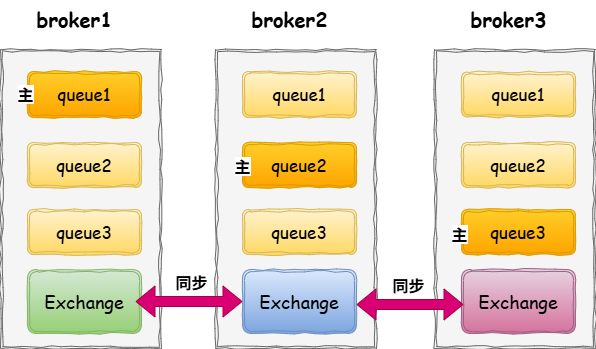

The diagram above was exported from draw.io. Its source (the exported page's mxGraphModel, read from the mxfile embedded in the PNG):
<mxGraphModel dx="2373" dy="906" grid="0" gridSize="10" guides="1" tooltips="1" connect="1" arrows="1" fold="1" page="1" pageScale="1" pageWidth="827" pageHeight="1169" math="0" shadow="0">
  <root>
    <mxCell id="0" />
    <mxCell id="1" parent="0" />
    <mxCell id="qeLDtZ5ztvGhac-9AnLa-1" value="" style="shape=ext;double=1;rounded=0;whiteSpace=wrap;html=1;comic=1;fillColor=#f5f5f5;strokeColor=#666666;fontColor=#333333;" vertex="1" parent="1">
      <mxGeometry x="-99" y="333" width="161" height="299" as="geometry" />
    </mxCell>
    <mxCell id="qeLDtZ5ztvGhac-9AnLa-2" value="&lt;font style=&quot;font-size: 18px;&quot; face=&quot;Comic Sans MS&quot;&gt;Exchange&lt;/font&gt;" style="shape=ext;double=1;rounded=1;whiteSpace=wrap;html=1;comic=1;fillColor=#d5e8d4;strokeColor=#82b366;gradientColor=#97d077;" vertex="1" parent="1">
      <mxGeometry x="-72" y="553" width="114" height="64" as="geometry" />
    </mxCell>
    <mxCell id="qeLDtZ5ztvGhac-9AnLa-3" value="&lt;font face=&quot;Comic Sans MS&quot; style=&quot;font-size: 17px;&quot;&gt;queue1&lt;/font&gt;" style="shape=ext;double=1;rounded=1;whiteSpace=wrap;html=1;comic=1;fillColor=#ffcd28;strokeColor=#d79b00;gradientColor=#ffa500;" vertex="1" parent="1">
      <mxGeometry x="-72" y="355" width="114" height="46" as="geometry" />
    </mxCell>
    <mxCell id="qeLDtZ5ztvGhac-9AnLa-4" value="&lt;span style=&quot;font-family: &amp;quot;Comic Sans MS&amp;quot;; font-size: 17px;&quot;&gt;queue2&lt;/span&gt;" style="shape=ext;double=1;rounded=1;whiteSpace=wrap;html=1;comic=1;fillColor=#fff2cc;strokeColor=#d6b656;gradientColor=#ffd966;" vertex="1" parent="1">
      <mxGeometry x="-72" y="426" width="114" height="45" as="geometry" />
    </mxCell>
    <mxCell id="qeLDtZ5ztvGhac-9AnLa-5" value="&lt;span style=&quot;font-family: &amp;quot;Comic Sans MS&amp;quot;; font-size: 17px;&quot;&gt;queue3&lt;/span&gt;" style="shape=ext;double=1;rounded=1;whiteSpace=wrap;html=1;comic=1;fillColor=#fff2cc;strokeColor=#d6b656;gradientColor=#ffd966;" vertex="1" parent="1">
      <mxGeometry x="-72" y="493" width="114" height="45" as="geometry" />
    </mxCell>
    <mxCell id="qeLDtZ5ztvGhac-9AnLa-6" value="&lt;font face=&quot;Comic Sans MS&quot; style=&quot;font-size: 20px;&quot;&gt;&lt;b&gt;broker1&lt;/b&gt;&lt;/font&gt;" style="text;html=1;align=center;verticalAlign=middle;resizable=0;points=[];autosize=1;strokeColor=none;fillColor=none;" vertex="1" parent="1">
      <mxGeometry x="-72" y="284" width="94" height="36" as="geometry" />
    </mxCell>
    <mxCell id="qeLDtZ5ztvGhac-9AnLa-7" value="" style="shape=ext;double=1;rounded=0;whiteSpace=wrap;html=1;comic=1;fillColor=#f5f5f5;strokeColor=#666666;fontColor=#333333;" vertex="1" parent="1">
      <mxGeometry x="116" y="333" width="161" height="299" as="geometry" />
    </mxCell>
    <mxCell id="qeLDtZ5ztvGhac-9AnLa-8" value="&lt;font style=&quot;font-size: 18px;&quot; face=&quot;Comic Sans MS&quot;&gt;Exchange&lt;/font&gt;" style="shape=ext;double=1;rounded=1;whiteSpace=wrap;html=1;comic=1;fillColor=#dae8fc;strokeColor=#6c8ebf;gradientColor=#7ea6e0;" vertex="1" parent="1">
      <mxGeometry x="143" y="553" width="114" height="64" as="geometry" />
    </mxCell>
    <mxCell id="qeLDtZ5ztvGhac-9AnLa-9" value="&lt;font face=&quot;Comic Sans MS&quot; style=&quot;font-size: 17px;&quot;&gt;queue1&lt;/font&gt;" style="shape=ext;double=1;rounded=1;whiteSpace=wrap;html=1;comic=1;fillColor=#fff2cc;strokeColor=#d6b656;gradientColor=#ffd966;" vertex="1" parent="1">
      <mxGeometry x="143" y="355" width="114" height="46" as="geometry" />
    </mxCell>
    <mxCell id="qeLDtZ5ztvGhac-9AnLa-10" value="&lt;span style=&quot;font-family: &amp;quot;Comic Sans MS&amp;quot;; font-size: 17px;&quot;&gt;queue2&lt;/span&gt;" style="shape=ext;double=1;rounded=1;whiteSpace=wrap;html=1;comic=1;fillColor=#ffcd28;strokeColor=#d79b00;gradientColor=#ffa500;" vertex="1" parent="1">
      <mxGeometry x="143" y="426" width="114" height="45" as="geometry" />
    </mxCell>
    <mxCell id="qeLDtZ5ztvGhac-9AnLa-11" value="&lt;span style=&quot;font-family: &amp;quot;Comic Sans MS&amp;quot;; font-size: 17px;&quot;&gt;queue3&lt;/span&gt;" style="shape=ext;double=1;rounded=1;whiteSpace=wrap;html=1;comic=1;fillColor=#fff2cc;strokeColor=#d6b656;gradientColor=#ffd966;" vertex="1" parent="1">
      <mxGeometry x="143" y="493" width="114" height="45" as="geometry" />
    </mxCell>
    <mxCell id="qeLDtZ5ztvGhac-9AnLa-12" value="&lt;font face=&quot;Comic Sans MS&quot; style=&quot;font-size: 20px;&quot;&gt;&lt;b&gt;broker2&lt;/b&gt;&lt;/font&gt;" style="text;html=1;align=center;verticalAlign=middle;resizable=0;points=[];autosize=1;strokeColor=none;fillColor=none;" vertex="1" parent="1">
      <mxGeometry x="143" y="284" width="94" height="36" as="geometry" />
    </mxCell>
    <mxCell id="qeLDtZ5ztvGhac-9AnLa-13" value="" style="shape=ext;double=1;rounded=0;whiteSpace=wrap;html=1;comic=1;fillColor=#f5f5f5;strokeColor=#666666;fontColor=#333333;" vertex="1" parent="1">
      <mxGeometry x="335" y="333" width="161" height="299" as="geometry" />
    </mxCell>
    <mxCell id="qeLDtZ5ztvGhac-9AnLa-14" value="&lt;font style=&quot;font-size: 18px;&quot; face=&quot;Comic Sans MS&quot;&gt;Exchange&lt;/font&gt;" style="shape=ext;double=1;rounded=1;whiteSpace=wrap;html=1;comic=1;fillColor=#e6d0de;strokeColor=#996185;gradientColor=#d5739d;" vertex="1" parent="1">
      <mxGeometry x="362" y="553" width="114" height="64" as="geometry" />
    </mxCell>
    <mxCell id="qeLDtZ5ztvGhac-9AnLa-15" value="&lt;span style=&quot;font-family: &amp;quot;Comic Sans MS&amp;quot;; font-size: 17px;&quot;&gt;queue2&lt;/span&gt;" style="shape=ext;double=1;rounded=1;whiteSpace=wrap;html=1;comic=1;fillColor=#fff2cc;strokeColor=#d6b656;gradientColor=#ffd966;" vertex="1" parent="1">
      <mxGeometry x="362" y="426" width="114" height="45" as="geometry" />
    </mxCell>
    <mxCell id="qeLDtZ5ztvGhac-9AnLa-16" value="&lt;span style=&quot;font-family: &amp;quot;Comic Sans MS&amp;quot;; font-size: 17px;&quot;&gt;queue1&lt;/span&gt;" style="shape=ext;double=1;rounded=1;whiteSpace=wrap;html=1;comic=1;fillColor=#fff2cc;strokeColor=#d6b656;gradientColor=#ffd966;" vertex="1" parent="1">
      <mxGeometry x="362" y="355.5" width="114" height="45" as="geometry" />
    </mxCell>
    <mxCell id="qeLDtZ5ztvGhac-9AnLa-17" value="&lt;font face=&quot;Comic Sans MS&quot; style=&quot;font-size: 20px;&quot;&gt;&lt;b&gt;broker3&lt;/b&gt;&lt;/font&gt;" style="text;html=1;align=center;verticalAlign=middle;resizable=0;points=[];autosize=1;strokeColor=none;fillColor=none;" vertex="1" parent="1">
      <mxGeometry x="362" y="284" width="94" height="36" as="geometry" />
    </mxCell>
    <mxCell id="qeLDtZ5ztvGhac-9AnLa-21" value="" style="shape=flexArrow;endArrow=classic;startArrow=classic;html=1;rounded=0;fillColor=#d80073;strokeColor=#A50040;" edge="1" parent="1" target="qeLDtZ5ztvGhac-9AnLa-8">
      <mxGeometry width="100" height="100" relative="1" as="geometry">
        <mxPoint x="36" y="585" as="sourcePoint" />
        <mxPoint x="246" y="500" as="targetPoint" />
      </mxGeometry>
    </mxCell>
    <mxCell id="qeLDtZ5ztvGhac-9AnLa-22" value="" style="shape=flexArrow;endArrow=classic;startArrow=classic;html=1;rounded=0;fillColor=#d80073;strokeColor=#A50040;" edge="1" parent="1">
      <mxGeometry width="100" height="100" relative="1" as="geometry">
        <mxPoint x="257" y="588" as="sourcePoint" />
        <mxPoint x="364" y="588" as="targetPoint" />
      </mxGeometry>
    </mxCell>
    <mxCell id="qeLDtZ5ztvGhac-9AnLa-23" value="&lt;font face=&quot;Comic Sans MS&quot; style=&quot;font-size: 16px;&quot;&gt;&lt;b&gt;同步&lt;/b&gt;&lt;/font&gt;" style="edgeLabel;html=1;align=center;verticalAlign=middle;resizable=0;points=[];" vertex="1" connectable="0" parent="1">
      <mxGeometry x="83" y="570" as="geometry">
        <mxPoint x="8" y="-5" as="offset" />
      </mxGeometry>
    </mxCell>
    <mxCell id="qeLDtZ5ztvGhac-9AnLa-24" value="&lt;font face=&quot;Comic Sans MS&quot; style=&quot;font-size: 16px;&quot;&gt;&lt;b&gt;同步&lt;/b&gt;&lt;/font&gt;" style="edgeLabel;html=1;align=center;verticalAlign=middle;resizable=0;points=[];" vertex="1" connectable="0" parent="1">
      <mxGeometry x="300" y="573" as="geometry">
        <mxPoint x="8" y="-5" as="offset" />
      </mxGeometry>
    </mxCell>
    <mxCell id="qeLDtZ5ztvGhac-9AnLa-25" value="&lt;span style=&quot;font-family: &amp;quot;Comic Sans MS&amp;quot;; font-size: 17px;&quot;&gt;queue3&lt;/span&gt;" style="shape=ext;double=1;rounded=1;whiteSpace=wrap;html=1;comic=1;fillColor=#ffcd28;strokeColor=#d79b00;gradientColor=#ffa500;" vertex="1" parent="1">
      <mxGeometry x="362" y="493" width="114" height="45" as="geometry" />
    </mxCell>
    <mxCell id="qeLDtZ5ztvGhac-9AnLa-26" value="&lt;font face=&quot;Comic Sans MS&quot; style=&quot;font-size: 16px;&quot;&gt;&lt;b&gt;主&lt;/b&gt;&lt;/font&gt;" style="edgeLabel;html=1;align=center;verticalAlign=middle;resizable=0;points=[];" vertex="1" connectable="0" parent="1">
      <mxGeometry x="-83" y="382" as="geometry">
        <mxPoint x="8" y="-5" as="offset" />
      </mxGeometry>
    </mxCell>
    <mxCell id="qeLDtZ5ztvGhac-9AnLa-27" value="&lt;font face=&quot;Comic Sans MS&quot; style=&quot;font-size: 16px;&quot;&gt;&lt;b&gt;主&lt;/b&gt;&lt;/font&gt;" style="edgeLabel;html=1;align=center;verticalAlign=middle;resizable=0;points=[];" vertex="1" connectable="0" parent="1">
      <mxGeometry x="134" y="454" as="geometry">
        <mxPoint x="8" y="-5" as="offset" />
      </mxGeometry>
    </mxCell>
    <mxCell id="qeLDtZ5ztvGhac-9AnLa-28" value="&lt;font face=&quot;Comic Sans MS&quot; style=&quot;font-size: 16px;&quot;&gt;&lt;b&gt;主&lt;/b&gt;&lt;/font&gt;" style="edgeLabel;html=1;align=center;verticalAlign=middle;resizable=0;points=[];" vertex="1" connectable="0" parent="1">
      <mxGeometry x="126" y="454" as="geometry">
        <mxPoint x="233" y="63" as="offset" />
      </mxGeometry>
    </mxCell>
  </root>
</mxGraphModel>